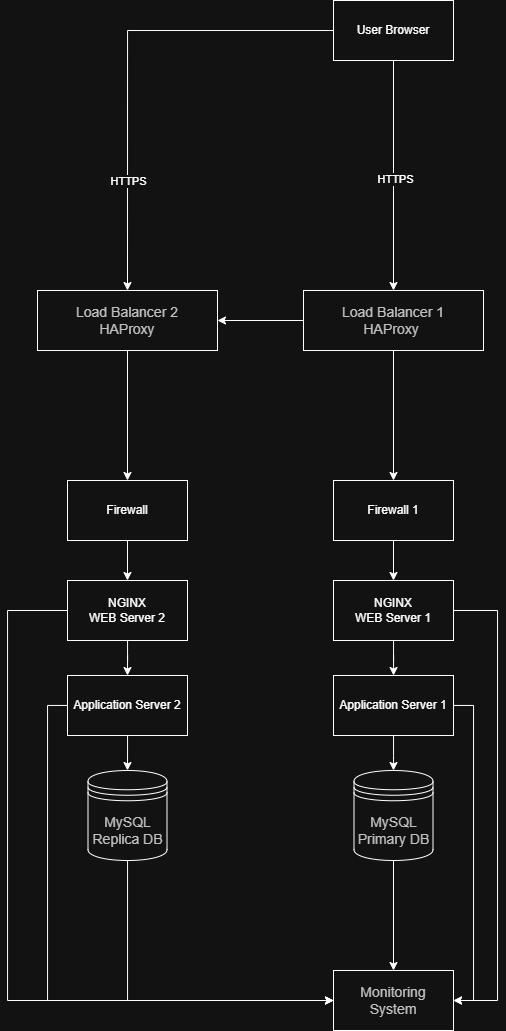

The diagram above was exported from draw.io. Its source (the exported page's mxGraphModel, read from the mxfile embedded in the PNG):
<mxGraphModel dx="1097" dy="592" grid="1" gridSize="10" guides="1" tooltips="1" connect="1" arrows="1" fold="1" page="1" pageScale="1" pageWidth="827" pageHeight="1169" math="0" shadow="0">
  <root>
    <mxCell id="0" />
    <mxCell id="1" parent="0" />
    <mxCell id="cyzLhdhlL_0cCmjKYdN1-4" style="edgeStyle=orthogonalEdgeStyle;rounded=0;orthogonalLoop=1;jettySize=auto;html=1;exitX=0.5;exitY=1;exitDx=0;exitDy=0;" edge="1" parent="1" source="cyzLhdhlL_0cCmjKYdN1-6" target="cyzLhdhlL_0cCmjKYdN1-19">
      <mxGeometry relative="1" as="geometry" />
    </mxCell>
    <mxCell id="cyzLhdhlL_0cCmjKYdN1-5" value="HTTPS" style="edgeLabel;html=1;align=center;verticalAlign=middle;resizable=0;points=[];" connectable="0" vertex="1" parent="cyzLhdhlL_0cCmjKYdN1-4">
      <mxGeometry x="0.0333" y="1" relative="1" as="geometry">
        <mxPoint as="offset" />
      </mxGeometry>
    </mxCell>
    <mxCell id="cyzLhdhlL_0cCmjKYdN1-48" style="edgeStyle=orthogonalEdgeStyle;rounded=0;orthogonalLoop=1;jettySize=auto;html=1;entryX=0.5;entryY=0;entryDx=0;entryDy=0;" edge="1" parent="1" source="cyzLhdhlL_0cCmjKYdN1-6" target="cyzLhdhlL_0cCmjKYdN1-42">
      <mxGeometry relative="1" as="geometry" />
    </mxCell>
    <mxCell id="cyzLhdhlL_0cCmjKYdN1-57" value="HTTPS" style="edgeLabel;html=1;align=center;verticalAlign=middle;resizable=0;points=[];" vertex="1" connectable="0" parent="cyzLhdhlL_0cCmjKYdN1-48">
      <mxGeometry x="0.4682" y="-2" relative="1" as="geometry">
        <mxPoint x="2" y="14" as="offset" />
      </mxGeometry>
    </mxCell>
    <mxCell id="cyzLhdhlL_0cCmjKYdN1-6" value="User Browser" style="rounded=0;whiteSpace=wrap;html=1;" vertex="1" parent="1">
      <mxGeometry x="996" y="40" width="120" height="60" as="geometry" />
    </mxCell>
    <mxCell id="cyzLhdhlL_0cCmjKYdN1-7" style="edgeStyle=orthogonalEdgeStyle;rounded=0;orthogonalLoop=1;jettySize=auto;html=1;" edge="1" parent="1" source="cyzLhdhlL_0cCmjKYdN1-8" target="cyzLhdhlL_0cCmjKYdN1-10">
      <mxGeometry relative="1" as="geometry" />
    </mxCell>
    <mxCell id="cyzLhdhlL_0cCmjKYdN1-8" value="Firewall 1" style="whiteSpace=wrap;html=1;" vertex="1" parent="1">
      <mxGeometry x="996" y="520" width="120" height="60" as="geometry" />
    </mxCell>
    <mxCell id="cyzLhdhlL_0cCmjKYdN1-9" style="edgeStyle=orthogonalEdgeStyle;rounded=0;orthogonalLoop=1;jettySize=auto;html=1;" edge="1" parent="1" source="cyzLhdhlL_0cCmjKYdN1-10" target="cyzLhdhlL_0cCmjKYdN1-12">
      <mxGeometry relative="1" as="geometry" />
    </mxCell>
    <mxCell id="cyzLhdhlL_0cCmjKYdN1-52" style="edgeStyle=orthogonalEdgeStyle;rounded=0;orthogonalLoop=1;jettySize=auto;html=1;entryX=1;entryY=0.5;entryDx=0;entryDy=0;" edge="1" parent="1" source="cyzLhdhlL_0cCmjKYdN1-10" target="cyzLhdhlL_0cCmjKYdN1-38">
      <mxGeometry relative="1" as="geometry">
        <mxPoint x="1160" y="1040" as="targetPoint" />
        <Array as="points">
          <mxPoint x="1160" y="650" />
          <mxPoint x="1160" y="1040" />
        </Array>
      </mxGeometry>
    </mxCell>
    <mxCell id="cyzLhdhlL_0cCmjKYdN1-10" value="NGINX&lt;div&gt;WEB Server 1&lt;/div&gt;" style="whiteSpace=wrap;html=1;" vertex="1" parent="1">
      <mxGeometry x="996" y="620" width="120" height="60" as="geometry" />
    </mxCell>
    <mxCell id="cyzLhdhlL_0cCmjKYdN1-11" style="edgeStyle=orthogonalEdgeStyle;rounded=0;orthogonalLoop=1;jettySize=auto;html=1;" edge="1" parent="1" source="cyzLhdhlL_0cCmjKYdN1-12">
      <mxGeometry relative="1" as="geometry">
        <mxPoint x="1055.9999999999998" y="810" as="targetPoint" />
      </mxGeometry>
    </mxCell>
    <mxCell id="cyzLhdhlL_0cCmjKYdN1-51" style="edgeStyle=orthogonalEdgeStyle;rounded=0;orthogonalLoop=1;jettySize=auto;html=1;entryX=1;entryY=0.5;entryDx=0;entryDy=0;" edge="1" parent="1" source="cyzLhdhlL_0cCmjKYdN1-12" target="cyzLhdhlL_0cCmjKYdN1-38">
      <mxGeometry relative="1" as="geometry">
        <Array as="points">
          <mxPoint x="1136" y="745" />
          <mxPoint x="1136" y="1040" />
        </Array>
      </mxGeometry>
    </mxCell>
    <mxCell id="cyzLhdhlL_0cCmjKYdN1-12" value="Application Server 1" style="whiteSpace=wrap;html=1;" vertex="1" parent="1">
      <mxGeometry x="996" y="715" width="120" height="60" as="geometry" />
    </mxCell>
    <mxCell id="cyzLhdhlL_0cCmjKYdN1-16" style="edgeStyle=orthogonalEdgeStyle;rounded=0;orthogonalLoop=1;jettySize=auto;html=1;exitX=0.5;exitY=1;exitDx=0;exitDy=0;" edge="1" parent="1" source="cyzLhdhlL_0cCmjKYdN1-19" target="cyzLhdhlL_0cCmjKYdN1-8">
      <mxGeometry relative="1" as="geometry" />
    </mxCell>
    <mxCell id="cyzLhdhlL_0cCmjKYdN1-47" style="edgeStyle=orthogonalEdgeStyle;rounded=0;orthogonalLoop=1;jettySize=auto;html=1;entryX=1;entryY=0.5;entryDx=0;entryDy=0;" edge="1" parent="1" source="cyzLhdhlL_0cCmjKYdN1-19" target="cyzLhdhlL_0cCmjKYdN1-42">
      <mxGeometry relative="1" as="geometry" />
    </mxCell>
    <mxCell id="cyzLhdhlL_0cCmjKYdN1-19" value="&lt;span style=&quot;color: rgb(51, 51, 51); font-family: arial, sans-serif; font-size: 14px; text-wrap-mode: nowrap; background-color: rgb(255, 255, 255);&quot;&gt;Load Balancer 1&lt;/span&gt;&lt;div&gt;&lt;span style=&quot;color: rgb(51, 51, 51); font-family: arial, sans-serif; font-size: 14px; text-wrap-mode: nowrap; background-color: rgb(255, 255, 255);&quot;&gt;HAProxy&amp;nbsp;&lt;/span&gt;&lt;/div&gt;" style="whiteSpace=wrap;html=1;" vertex="1" parent="1">
      <mxGeometry x="966" y="330" width="180" height="60" as="geometry" />
    </mxCell>
    <mxCell id="cyzLhdhlL_0cCmjKYdN1-29" style="edgeStyle=orthogonalEdgeStyle;rounded=0;orthogonalLoop=1;jettySize=auto;html=1;exitX=0.5;exitY=1;exitDx=0;exitDy=0;entryX=0.5;entryY=0;entryDx=0;entryDy=0;" edge="1" parent="1" source="cyzLhdhlL_0cCmjKYdN1-30" target="cyzLhdhlL_0cCmjKYdN1-32">
      <mxGeometry relative="1" as="geometry" />
    </mxCell>
    <mxCell id="cyzLhdhlL_0cCmjKYdN1-30" value="Firewall" style="whiteSpace=wrap;html=1;" vertex="1" parent="1">
      <mxGeometry x="730" y="520" width="120" height="60" as="geometry" />
    </mxCell>
    <mxCell id="cyzLhdhlL_0cCmjKYdN1-31" style="edgeStyle=orthogonalEdgeStyle;rounded=0;orthogonalLoop=1;jettySize=auto;html=1;entryX=0.5;entryY=0;entryDx=0;entryDy=0;" edge="1" parent="1" source="cyzLhdhlL_0cCmjKYdN1-32" target="cyzLhdhlL_0cCmjKYdN1-34">
      <mxGeometry relative="1" as="geometry" />
    </mxCell>
    <mxCell id="cyzLhdhlL_0cCmjKYdN1-56" style="edgeStyle=orthogonalEdgeStyle;rounded=0;orthogonalLoop=1;jettySize=auto;html=1;entryX=0;entryY=0.5;entryDx=0;entryDy=0;" edge="1" parent="1" source="cyzLhdhlL_0cCmjKYdN1-32" target="cyzLhdhlL_0cCmjKYdN1-38">
      <mxGeometry relative="1" as="geometry">
        <mxPoint x="660" y="1040" as="targetPoint" />
        <Array as="points">
          <mxPoint x="670" y="650" />
          <mxPoint x="670" y="1040" />
        </Array>
      </mxGeometry>
    </mxCell>
    <mxCell id="cyzLhdhlL_0cCmjKYdN1-32" value="NGINX&lt;div&gt;WEB Server 2&lt;/div&gt;" style="whiteSpace=wrap;html=1;" vertex="1" parent="1">
      <mxGeometry x="730" y="620" width="120" height="60" as="geometry" />
    </mxCell>
    <mxCell id="cyzLhdhlL_0cCmjKYdN1-33" style="edgeStyle=orthogonalEdgeStyle;rounded=0;orthogonalLoop=1;jettySize=auto;html=1;" edge="1" parent="1" source="cyzLhdhlL_0cCmjKYdN1-34">
      <mxGeometry relative="1" as="geometry">
        <mxPoint x="789.9999999999998" y="810" as="targetPoint" />
      </mxGeometry>
    </mxCell>
    <mxCell id="cyzLhdhlL_0cCmjKYdN1-55" style="edgeStyle=orthogonalEdgeStyle;rounded=0;orthogonalLoop=1;jettySize=auto;html=1;entryX=0;entryY=0.5;entryDx=0;entryDy=0;" edge="1" parent="1" source="cyzLhdhlL_0cCmjKYdN1-34" target="cyzLhdhlL_0cCmjKYdN1-38">
      <mxGeometry relative="1" as="geometry">
        <mxPoint x="700" y="1040" as="targetPoint" />
        <Array as="points">
          <mxPoint x="710" y="745" />
          <mxPoint x="710" y="1040" />
        </Array>
      </mxGeometry>
    </mxCell>
    <mxCell id="cyzLhdhlL_0cCmjKYdN1-34" value="Application Server 2" style="whiteSpace=wrap;html=1;" vertex="1" parent="1">
      <mxGeometry x="730" y="715" width="120" height="60" as="geometry" />
    </mxCell>
    <mxCell id="cyzLhdhlL_0cCmjKYdN1-38" value="&lt;span style=&quot;color: rgb(51, 51, 51); font-family: arial, sans-serif; font-size: 14px; text-wrap-mode: nowrap; background-color: rgb(255, 255, 255);&quot;&gt;Monitoring&lt;/span&gt;&lt;div&gt;&lt;span style=&quot;background-color: light-dark(rgb(255, 255, 255), rgb(18, 18, 18)); color: light-dark(rgb(51, 51, 51), rgb(193, 193, 193)); font-family: arial, sans-serif; font-size: 14px; text-wrap-mode: nowrap;&quot;&gt;System&lt;/span&gt;&lt;/div&gt;" style="whiteSpace=wrap;html=1;" vertex="1" parent="1">
      <mxGeometry x="996" y="1010" width="120" height="60" as="geometry" />
    </mxCell>
    <mxCell id="cyzLhdhlL_0cCmjKYdN1-54" style="edgeStyle=orthogonalEdgeStyle;rounded=0;orthogonalLoop=1;jettySize=auto;html=1;entryX=0;entryY=0.5;entryDx=0;entryDy=0;" edge="1" parent="1" source="cyzLhdhlL_0cCmjKYdN1-39" target="cyzLhdhlL_0cCmjKYdN1-38">
      <mxGeometry relative="1" as="geometry">
        <Array as="points">
          <mxPoint x="790" y="1040" />
        </Array>
      </mxGeometry>
    </mxCell>
    <mxCell id="cyzLhdhlL_0cCmjKYdN1-39" value="&lt;span style=&quot;text-wrap-mode: nowrap; color: rgb(51, 51, 51); font-family: arial, sans-serif; font-size: 14px; background-color: rgb(255, 255, 255);&quot;&gt;MySQL&lt;/span&gt;&lt;div&gt;&lt;span style=&quot;color: rgb(51, 51, 51); font-family: arial, sans-serif; font-size: 14px; text-wrap-mode: nowrap; background-color: rgb(255, 255, 255);&quot;&gt;Replica DB&lt;/span&gt;&lt;/div&gt;" style="shape=datastore;whiteSpace=wrap;html=1;" vertex="1" parent="1">
      <mxGeometry x="750.5" y="810" width="79" height="90" as="geometry" />
    </mxCell>
    <mxCell id="cyzLhdhlL_0cCmjKYdN1-50" style="edgeStyle=orthogonalEdgeStyle;rounded=0;orthogonalLoop=1;jettySize=auto;html=1;exitX=0.5;exitY=1;exitDx=0;exitDy=0;" edge="1" parent="1" source="cyzLhdhlL_0cCmjKYdN1-41" target="cyzLhdhlL_0cCmjKYdN1-38">
      <mxGeometry relative="1" as="geometry" />
    </mxCell>
    <mxCell id="cyzLhdhlL_0cCmjKYdN1-41" value="&lt;span style=&quot;text-wrap-mode: nowrap; color: rgb(51, 51, 51); font-family: arial, sans-serif; font-size: 14px; background-color: rgb(255, 255, 255);&quot;&gt;MySQL&lt;/span&gt;&lt;div&gt;&lt;span style=&quot;color: rgb(51, 51, 51); font-family: arial, sans-serif; font-size: 14px; text-wrap-mode: nowrap; background-color: rgb(255, 255, 255);&quot;&gt;Primary DB&lt;/span&gt;&lt;/div&gt;" style="shape=datastore;whiteSpace=wrap;html=1;" vertex="1" parent="1">
      <mxGeometry x="1016.5" y="810" width="79" height="90" as="geometry" />
    </mxCell>
    <mxCell id="cyzLhdhlL_0cCmjKYdN1-53" style="edgeStyle=orthogonalEdgeStyle;rounded=0;orthogonalLoop=1;jettySize=auto;html=1;" edge="1" parent="1" source="cyzLhdhlL_0cCmjKYdN1-42" target="cyzLhdhlL_0cCmjKYdN1-30">
      <mxGeometry relative="1" as="geometry" />
    </mxCell>
    <mxCell id="cyzLhdhlL_0cCmjKYdN1-42" value="&lt;span style=&quot;color: rgb(51, 51, 51); font-family: arial, sans-serif; font-size: 14px; text-wrap-mode: nowrap; background-color: rgb(255, 255, 255);&quot;&gt;Load Balancer 2&lt;/span&gt;&lt;div&gt;&lt;span style=&quot;color: rgb(51, 51, 51); font-family: arial, sans-serif; font-size: 14px; text-wrap-mode: nowrap; background-color: rgb(255, 255, 255);&quot;&gt;HAProxy&lt;/span&gt;&lt;/div&gt;" style="whiteSpace=wrap;html=1;" vertex="1" parent="1">
      <mxGeometry x="700" y="330" width="180" height="60" as="geometry" />
    </mxCell>
  </root>
</mxGraphModel>